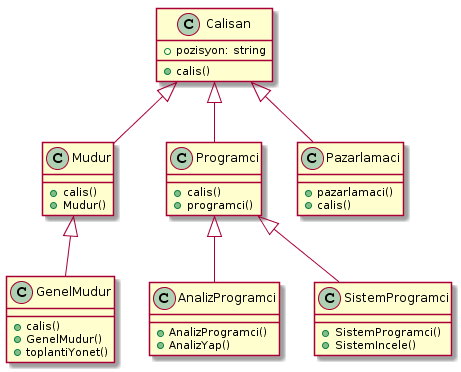

The diagram above was rendered by PlantUML. Its source (embedded in the PNG):
@startuml
Calisan <|-- Mudur
Calisan <|-- Programci
Calisan <|-- Pazarlamaci

Programci <|-- AnalizProgramci
Programci <|-- SistemProgramci

Mudur <|-- GenelMudur

class Calisan{
 +pozisyon: string
 +calis()
}

class Programci{
 +calis()
 +programci()
}

class Mudur{
 +calis()
 +Mudur()
}

class Pazarlamaci{
 +pazarlamaci()
 +calis()
}

class GenelMudur{
 +calis()
 +GenelMudur()
 +toplantiYonet()
}

class AnalizProgramci{
 +AnalizProgramci()
 +AnalizYap()
}

class SistemProgramci{
 +SistemProgramci()
 +SistemIncele()
}
@enduml